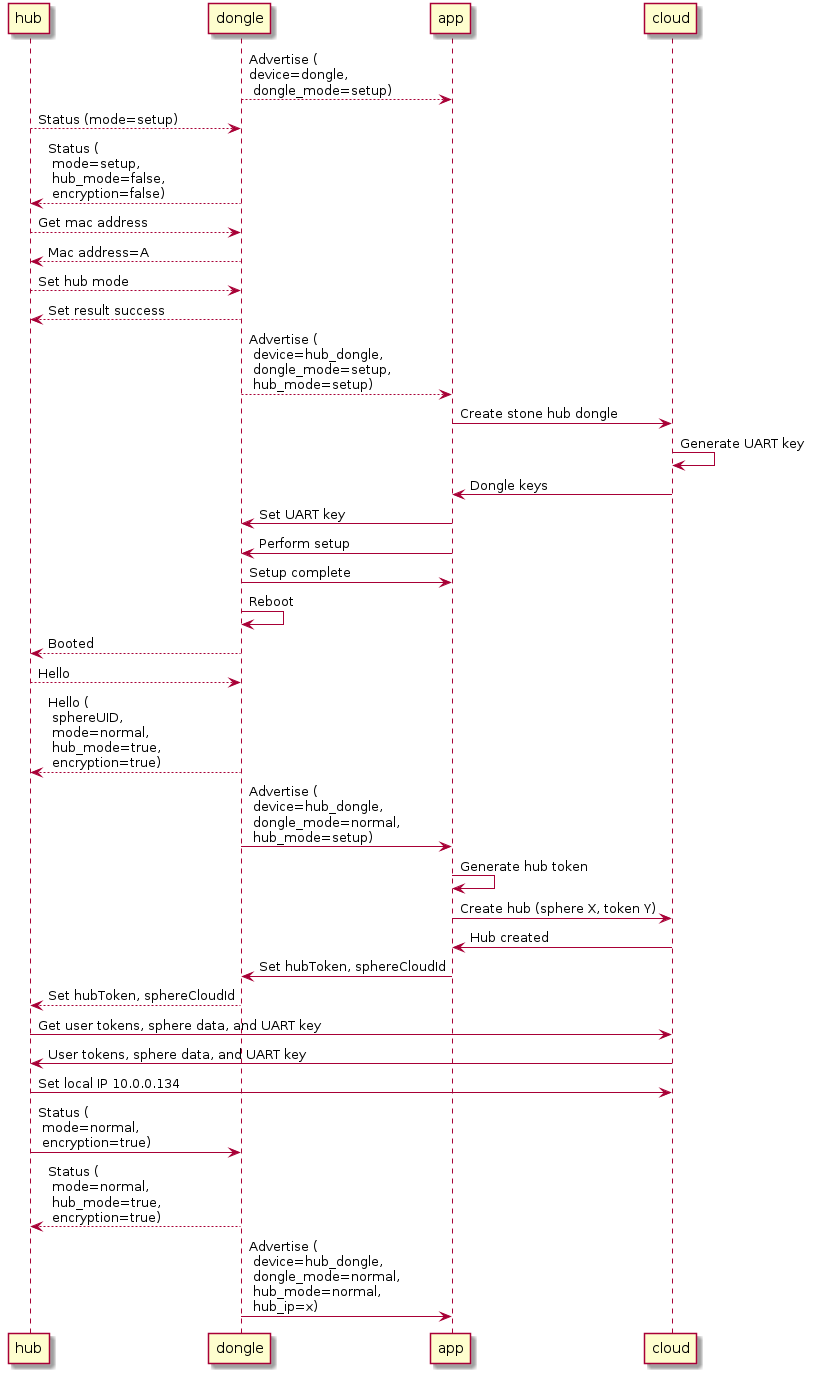

The diagram above was rendered by PlantUML. Its source (embedded in the PNG):
@startuml
participant hub
participant dongle
participant app
participant cloud

dongle --> app : Advertise (\ndevice=dongle,\n dongle_mode=setup)
hub --> dongle : Status (mode=setup)
dongle --> hub : Status (\n mode=setup,\n hub_mode=false,\n encryption=false)

hub --> dongle : Get mac address
dongle --> hub : Mac address=A

hub --> dongle : Set hub mode
dongle --> hub : Set result success
dongle --> app : Advertise (\n device=hub_dongle,\n dongle_mode=setup,\n hub_mode=setup)

app -> cloud : Create stone hub dongle
cloud -> cloud : Generate UART key
cloud -> app : Dongle keys
app -> dongle : Set UART key
app -> dongle : Perform setup
dongle -> app : Setup complete
dongle -> dongle : Reboot
dongle --> hub : Booted
hub --> dongle : Hello
dongle --> hub : Hello (\n sphereUID,\n mode=normal,\n hub_mode=true,\n encryption=true)
dongle -> app: Advertise (\n device=hub_dongle,\n dongle_mode=normal,\n hub_mode=setup)

app -> app : Generate hub token
app -> cloud : Create hub (sphere X, token Y)
cloud -> app: Hub created
app -> dongle: Set hubToken, sphereCloudId
dongle --> hub: Set hubToken, sphereCloudId
hub -> cloud : Get user tokens, sphere data, and UART key
cloud -> hub : User tokens, sphere data, and UART key
hub -> cloud : Set local IP 10.0.0.134

hub -> dongle : Status (\n mode=normal,\n encryption=true)
dongle --> hub : Status (\n mode=normal,\n hub_mode=true,\n encryption=true)
dongle -> app : Advertise (\n device=hub_dongle,\n dongle_mode=normal,\n hub_mode=normal,\n hub_ip=x)

@enduml